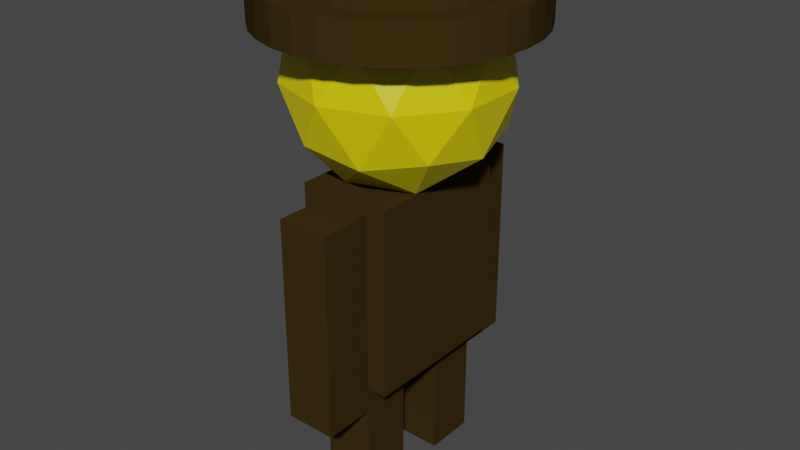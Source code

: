 # Source: soldier.blend  (saved by Blender 2.92.15; exported with 4.5.12 LTS)
import bpy
from mathutils import Matrix  # noqa: F401  (used for matrix-valued properties, if any)

bpy.ops.wm.read_factory_settings(use_empty=True)
scene = bpy.context.scene
scene.name = 'Scene'

# ---- collections
col_collection = bpy.data.collections.new('Collection'); scene.collection.children.link(col_collection)

# ---- materials (node trees are filled in below, after node groups)
mat_skin = bpy.data.materials.new('Skin')
mat_skin.use_transparent_shadow = False
mat_military_uniform = bpy.data.materials.new('Military Uniform')
mat_military_uniform.use_transparent_shadow = False

# ---- material node trees
mat_skin.use_nodes = True; mat_skin.node_tree.nodes.clear()
_N = mat_skin.node_tree.nodes; _L = mat_skin.node_tree.links
n0 = _N.new('ShaderNodeBsdfPrincipled'); n0.name = 'Principled BSDF'; n0.location = (10, 300)
n0.distribution = 'GGX'
n0.subsurface_method = 'BURLEY'
n0.inputs[0].default_value = (0.8, 0.6717, 0.0, 1.0)
n0.inputs[3].default_value = 1.45
n0.inputs[27].default_value = (0.0, 0.0, 0.0, 1.0)
n0.inputs[28].default_value = 1.0
n1 = _N.new('ShaderNodeOutputMaterial'); n1.name = 'Material Output'; n1.location = (300, 300)
_L.new(n0.outputs[0], n1.inputs[0])
n1.is_active_output = True
mat_military_uniform.use_nodes = True; mat_military_uniform.node_tree.nodes.clear()
_N = mat_military_uniform.node_tree.nodes; _L = mat_military_uniform.node_tree.links
n0 = _N.new('ShaderNodeBsdfPrincipled'); n0.name = 'Principled BSDF'; n0.location = (10, 300)
n0.distribution = 'GGX'
n0.subsurface_method = 'BURLEY'
n0.inputs[0].default_value = (0.04445, 0.02673, 0.006213, 1.0)
n0.inputs[2].default_value = 0.0
n0.inputs[3].default_value = 1.45
n0.inputs[13].default_value = 0.0
n0.inputs[27].default_value = (0.0, 0.0, 0.0, 1.0)
n0.inputs[28].default_value = 1.0
n1 = _N.new('ShaderNodeOutputMaterial'); n1.name = 'Material Output'; n1.location = (300, 300)
_L.new(n0.outputs[0], n1.inputs[0])
n1.is_active_output = True

# ---- world
world_world = bpy.data.worlds.new('World'); scene.world = world_world
world_world.use_nodes = True; world_world.node_tree.nodes.clear()
_N = world_world.node_tree.nodes; _L = world_world.node_tree.links
n0 = _N.new('ShaderNodeOutputWorld'); n0.name = 'World Output'; n0.location = (300, 300)
n1 = _N.new('ShaderNodeBackground'); n1.name = 'Background'; n1.location = (10, 300)
n1.inputs[0].default_value = (0.05088, 0.05088, 0.05088, 1.0)
_L.new(n1.outputs[0], n0.inputs[0])
n0.is_active_output = True
world_world.color = (0.05088, 0.05088, 0.05088)
world_world.use_sun_shadow = False
world_world.sun_shadow_jitter_overblur = 0.0

# ---- meshes
me_icosphere = bpy.data.meshes.new('Icosphere')
me_icosphere.from_pydata([(2.413e-10, 8.941e-10, 1.18), (0.3039, -0.2208, 1.412), (-0.1161, -0.3573, 1.412), (-0.3757, 8.941e-10, 1.412), (-0.1161, 0.3573, 1.412), (0.3039, 0.2208, 1.412), (0.1161, -0.3573, 1.788), (-0.3039, -0.2208, 1.788), (-0.3039, 0.2208, 1.788), (0.1161, 0.3573, 1.788), (0.3757, 8.941e-10, 1.788), (2.413e-10, 8.941e-10, 2.02), (-0.06823, -0.21, 1.243), (0.1786, -0.1298, 1.243), (0.1104, -0.3398, 1.379), (0.3573, 8.941e-10, 1.379), (0.1786, 0.1298, 1.243), (-0.2208, 8.941e-10, 1.243), (-0.289, -0.21, 1.379), (-0.06823, 0.21, 1.243), (-0.289, 0.21, 1.379), (0.1104, 0.3398, 1.379), (0.3994, -0.1298, 1.6), (0.3994, 0.1298, 1.6), (2.413e-10, -0.42, 1.6), (0.2469, -0.3398, 1.6), (-0.3994, -0.1298, 1.6), (-0.2469, -0.3398, 1.6), (-0.2469, 0.3398, 1.6), (-0.3994, 0.1298, 1.6), (0.2469, 0.3398, 1.6), (2.413e-10, 0.42, 1.6), (0.289, -0.21, 1.821), (-0.1104, -0.3398, 1.821), (-0.3573, 8.941e-10, 1.821), (-0.1104, 0.3398, 1.821), (0.289, 0.21, 1.821), (0.06823, -0.21, 1.957), (0.2208, 8.941e-10, 1.957), (-0.1786, -0.1298, 1.957), (-0.1786, 0.1298, 1.957), (0.06823, 0.21, 1.957), (-0.18, -0.3, 0.5), (-0.18, 0.3, 0.5), (-0.18, -0.3, 1.24), (0.18, -0.3, 0.5), (0.18, 0.3, 0.5), (0.18, -0.3, 1.24), (0.18, 0.3, 1.24), (-0.18, 0.3, 1.24), (0.1, 0.5, 1.2), (0.1, 0.3, 1.2), (0.1, 0.5, 0.4), (-0.1, 0.5, 1.2), (-0.1, 0.5, 0.4), (-0.1, 0.3, 1.2), (-0.1, 0.3, 0.4), (0.1, 0.3, 0.4), (0.1, -0.5, 1.2), (0.1, -0.3, 1.2), (0.1, -0.5, 0.4), (-0.1, -0.5, 1.2), (-0.1, -0.5, 0.4), (-0.1, -0.3, 1.2), (-0.1, -0.3, 0.4), (0.1, -0.3, 0.4), (-0.1, -0.3, 0.0), (-0.1, -0.1, 0.0), (-0.1, -0.3, 0.5), (0.1, -0.3, 0.0), (0.1, -0.1, 0.0), (0.1, -0.3, 0.5), (0.1, -0.1, 0.5), (-0.1, -0.1, 0.5), (-0.1, 0.1, 0.0), (-0.1, 0.3, 0.0), (-0.1, 0.1, 0.5), (0.1, 0.1, 0.0), (0.1, 0.3, 0.0), (0.1, 0.1, 0.5), (0.1, 0.3, 0.5), (-0.1, 0.3, 0.5), (7.351e-09, 0.5106, 1.789), (-9.936e-09, 0.431, 1.931), (0.09961, 0.5008, 1.789), (0.08408, 0.4227, 1.931), (0.1954, 0.4717, 1.789), (0.1649, 0.3982, 1.931), (0.2837, 0.4245, 1.789), (0.2394, 0.3583, 1.931), (0.361, 0.361, 1.789), (0.3047, 0.3047, 1.931), (0.4245, 0.2837, 1.789), (0.3583, 0.2394, 1.931), (0.4717, 0.1954, 1.789), (0.3982, 0.1649, 1.931), (0.5008, 0.09961, 1.789), (0.4227, 0.08408, 1.931), (0.5106, 2.07e-07, 1.789), (0.431, 1.605e-07, 1.931), (0.5008, -0.09961, 1.789), (0.4227, -0.08407, 1.931), (0.4717, -0.1954, 1.789), (0.3982, -0.1649, 1.931), (0.4245, -0.2837, 1.789), (0.3583, -0.2394, 1.931), (0.361, -0.361, 1.789), (0.3047, -0.3047, 1.931), (0.2837, -0.4245, 1.789), (0.2394, -0.3583, 1.931), (0.1954, -0.4717, 1.789), (0.1649, -0.3982, 1.931), (0.09961, -0.5008, 1.789), (0.08408, -0.4227, 1.931), (-1.59e-07, -0.5106, 1.789), (-1.113e-07, -0.431, 1.931), (-0.09961, -0.5008, 1.789), (-0.08408, -0.4227, 1.931), (-0.1954, -0.4717, 1.789), (-0.1649, -0.3982, 1.931), (-0.2837, -0.4245, 1.789), (-0.2394, -0.3583, 1.931), (-0.361, -0.361, 1.789), (-0.3047, -0.3047, 1.931), (-0.4245, -0.2837, 1.789), (-0.3583, -0.2394, 1.931), (-0.4717, -0.1954, 1.789), (-0.3982, -0.1649, 1.931), (-0.5008, -0.09961, 1.789), (-0.4227, -0.08407, 1.931), (-0.5106, 6.614e-07, 1.789), (-0.431, 6.125e-07, 1.931), (-0.5008, 0.09961, 1.789), (-0.4227, 0.08408, 1.931), (-0.4717, 0.1954, 1.789), (-0.3982, 0.1649, 1.931), (-0.4245, 0.2837, 1.789), (-0.3583, 0.2394, 1.931), (-0.361, 0.361, 1.789), (-0.3047, 0.3047, 1.931), (-0.2837, 0.4245, 1.789), (-0.2394, 0.3583, 1.931), (-0.1954, 0.4717, 1.789), (-0.1649, 0.3982, 1.931), (-0.09961, 0.5008, 1.789), (-0.08407, 0.4227, 1.931), (0.09961, 0.5008, 1.931), (7.351e-09, 0.5106, 1.931), (0.1954, 0.4717, 1.931), (0.2837, 0.4245, 1.931), (0.361, 0.361, 1.931), (0.4245, 0.2837, 1.931), (0.4717, 0.1954, 1.931), (0.5008, 0.09961, 1.931), (0.5106, 2.07e-07, 1.931), (0.5008, -0.09961, 1.931), (0.4717, -0.1954, 1.931), (0.4245, -0.2837, 1.931), (0.361, -0.361, 1.931), (0.2837, -0.4245, 1.931), (0.1954, -0.4717, 1.931), (0.09961, -0.5008, 1.931), (-1.59e-07, -0.5106, 1.931), (-0.09961, -0.5008, 1.931), (-0.1954, -0.4717, 1.931), (-0.2837, -0.4245, 1.931), (-0.361, -0.361, 1.931), (-0.4245, -0.2837, 1.931), (-0.4717, -0.1954, 1.931), (-0.5008, -0.09961, 1.931), (-0.5106, 6.614e-07, 1.931), (-0.5008, 0.09961, 1.931), (-0.4717, 0.1954, 1.931), (-0.4245, 0.2837, 1.931), (-0.361, 0.361, 1.931), (-0.2837, 0.4245, 1.931), (-0.1954, 0.4717, 1.931), (-0.09961, 0.5008, 1.931), (0.08408, 0.4227, 2.031), (-9.936e-09, 0.431, 2.031), (0.1649, 0.3982, 2.031), (0.2394, 0.3583, 2.031), (0.3047, 0.3047, 2.031), (0.3583, 0.2394, 2.031), (0.3982, 0.1649, 2.031), (0.4227, 0.08408, 2.031), (0.431, 1.605e-07, 2.031), (0.4227, -0.08407, 2.031), (0.3982, -0.1649, 2.031), (0.3583, -0.2394, 2.031), (0.3047, -0.3047, 2.031), (0.2394, -0.3583, 2.031), (0.1649, -0.3982, 2.031), (0.08408, -0.4227, 2.031), (-1.113e-07, -0.431, 2.031), (-0.08408, -0.4227, 2.031), (-0.1649, -0.3982, 2.031), (-0.2394, -0.3583, 2.031), (-0.3047, -0.3047, 2.031), (-0.3583, -0.2394, 2.031), (-0.3982, -0.1649, 2.031), (-0.4227, -0.08407, 2.031), (-0.431, 6.125e-07, 2.031), (-0.4227, 0.08408, 2.031), (-0.3982, 0.1649, 2.031), (-0.3583, 0.2394, 2.031), (-0.3047, 0.3047, 2.031), (-0.2394, 0.3583, 2.031), (-0.1649, 0.3982, 2.031), (-0.08407, 0.4227, 2.031)], [], [(0, 13, 12), (1, 13, 15), (0, 12, 17), (0, 17, 19), (0, 19, 16), (1, 15, 22), (2, 14, 24), (3, 18, 26), (4, 20, 28), (5, 21, 30), (1, 22, 25), (2, 24, 27), (3, 26, 29), (4, 28, 31), (5, 30, 23), (6, 32, 37), (7, 33, 39), (8, 34, 40), (9, 35, 41), (10, 36, 38), (38, 41, 11), (38, 36, 41), (36, 9, 41), (41, 40, 11), (41, 35, 40), (35, 8, 40), (40, 39, 11), (40, 34, 39), (34, 7, 39), (39, 37, 11), (39, 33, 37), (33, 6, 37), (37, 38, 11), (37, 32, 38), (32, 10, 38), (23, 36, 10), (23, 30, 36), (30, 9, 36), (31, 35, 9), (31, 28, 35), (28, 8, 35), (29, 34, 8), (29, 26, 34), (26, 7, 34), (27, 33, 7), (27, 24, 33), (24, 6, 33), (25, 32, 6), (25, 22, 32), (22, 10, 32), (30, 31, 9), (30, 21, 31), (21, 4, 31), (28, 29, 8), (28, 20, 29), (20, 3, 29), (26, 27, 7), (26, 18, 27), (18, 2, 27), (24, 25, 6), (24, 14, 25), (14, 1, 25), (22, 23, 10), (22, 15, 23), (15, 5, 23), (16, 21, 5), (16, 19, 21), (19, 4, 21), (19, 20, 4), (19, 17, 20), (17, 3, 20), (17, 18, 3), (17, 12, 18), (12, 2, 18), (15, 16, 5), (15, 13, 16), (13, 0, 16), (12, 14, 2), (12, 13, 14), (13, 1, 14), (42, 44, 49, 43), (43, 46, 45, 42), (45, 47, 44, 42), (46, 48, 47, 45), (48, 49, 44, 47), (43, 49, 48, 46), (50, 53, 55, 51), (52, 50, 51, 57), (54, 53, 50, 52), (56, 55, 53, 54), (57, 51, 55, 56), (54, 52, 57, 56), (58, 59, 63, 61), (60, 65, 59, 58), (62, 60, 58, 61), (64, 62, 61, 63), (65, 64, 63, 59), (62, 64, 65, 60), (67, 70, 69, 66), (66, 68, 73, 67), (69, 71, 68, 66), (70, 72, 71, 69), (72, 73, 68, 71), (67, 73, 72, 70), (75, 78, 77, 74), (74, 76, 81, 75), (77, 79, 76, 74), (78, 80, 79, 77), (80, 81, 76, 79), (75, 81, 80, 78), (82, 147, 146, 84), (84, 146, 148, 86), (86, 148, 149, 88), (88, 149, 150, 90), (90, 150, 151, 92), (92, 151, 152, 94), (94, 152, 153, 96), (96, 153, 154, 98), (98, 154, 155, 100), (100, 155, 156, 102), (102, 156, 157, 104), (104, 157, 158, 106), (106, 158, 159, 108), (108, 159, 160, 110), (110, 160, 161, 112), (112, 161, 162, 114), (114, 162, 163, 116), (116, 163, 164, 118), (118, 164, 165, 120), (120, 165, 166, 122), (122, 166, 167, 124), (124, 167, 168, 126), (126, 168, 169, 128), (128, 169, 170, 130), (130, 170, 171, 132), (132, 171, 172, 134), (134, 172, 173, 136), (136, 173, 174, 138), (138, 174, 175, 140), (140, 175, 176, 142), (89, 87, 180, 181), (142, 176, 177, 144), (144, 177, 147, 82), (82, 84, 86, 88, 90, 92, 94, 96, 98, 100, 102, 104, 106, 108, 110, 112, 114, 116, 118, 120, 122, 124, 126, 128, 130, 132, 134, 136, 138, 140, 142, 144), (83, 85, 146, 147), (85, 87, 148, 146), (87, 89, 149, 148), (89, 91, 150, 149), (91, 93, 151, 150), (93, 95, 152, 151), (95, 97, 153, 152), (97, 99, 154, 153), (99, 101, 155, 154), (101, 103, 156, 155), (103, 105, 157, 156), (105, 107, 158, 157), (107, 109, 159, 158), (109, 111, 160, 159), (111, 113, 161, 160), (113, 115, 162, 161), (115, 117, 163, 162), (117, 119, 164, 163), (119, 121, 165, 164), (121, 123, 166, 165), (123, 125, 167, 166), (125, 127, 168, 167), (127, 129, 169, 168), (129, 131, 170, 169), (131, 133, 171, 170), (133, 135, 172, 171), (135, 137, 173, 172), (137, 139, 174, 173), (139, 141, 175, 174), (141, 143, 176, 175), (143, 145, 177, 176), (145, 83, 147, 177), (178, 179, 209, 208, 207, 206, 205, 204, 203, 202, 201, 200, 199, 198, 197, 196, 195, 194, 193, 192, 191, 190, 189, 188, 187, 186, 185, 184, 183, 182, 181, 180), (143, 141, 207, 208), (117, 115, 194, 195), (91, 89, 181, 182), (145, 143, 208, 209), (119, 117, 195, 196), (93, 91, 182, 183), (83, 145, 209, 179), (121, 119, 196, 197), (95, 93, 183, 184), (123, 121, 197, 198), (97, 95, 184, 185), (125, 123, 198, 199), (99, 97, 185, 186), (127, 125, 199, 200), (101, 99, 186, 187), (129, 127, 200, 201), (103, 101, 187, 188), (131, 129, 201, 202), (105, 103, 188, 189), (133, 131, 202, 203), (107, 105, 189, 190), (135, 133, 203, 204), (109, 107, 190, 191), (137, 135, 204, 205), (111, 109, 191, 192), (85, 83, 179, 178), (139, 137, 205, 206), (113, 111, 192, 193), (87, 85, 178, 180), (141, 139, 206, 207), (115, 113, 193, 194)])
me_icosphere.polygons.foreach_set('material_index', [0, 0, 0, 0, 0, 0, 0, 0, 0, 0, 0, 0, 0, 0, 0, 0, 0, 0, 0, 0, 0, 0, 0, 0, 0, 0, 0, 0, 0, 0, 0, 0, 0, 0, 0, 0, 0, 0, 0, 0, 0, 0, 0, 0, 0, 0, 0, 0, 0, 0, 0, 0, 0, 0, 0, 0, 0, 0, 0, 0, 0, 0, 0, 0, 0, 0, 0, 0, 0, 0, 0, 0, 0, 0, 0, 0, 0, 0, 0, 0, 1, 1, 1, 1, 1, 1, 1, 1, 1, 1, 0, 0, 1, 1, 1, 1, 0, 0, 0, 1, 1, 1, 0, 1, 0, 1, 1, 1, 0, 1, 1, 1, 1, 1, 1, 1, 1, 1, 1, 1, 1, 1, 1, 1, 1, 1, 1, 1, 1, 1, 1, 1, 1, 1, 1, 1, 1, 1, 1, 1, 1, 1, 1, 1, 1, 1, 1, 1, 1, 1, 1, 1, 1, 1, 1, 1, 1, 1, 1, 1, 1, 1, 1, 1, 1, 1, 1, 1, 1, 1, 1, 1, 1, 1, 1, 1, 1, 1, 1, 1, 1, 1, 1, 1, 1, 1, 1, 1, 1, 1, 1, 1, 1, 1, 1, 1, 1, 1, 1, 1, 1, 1, 1, 1, 1, 1, 1, 1])
_uv = me_icosphere.uv_layers.new(name='UVMap')
_uv.uv.foreach_set('vector', [0.8182, 0.0, 0.7727, 0.07873, 0.8636, 0.07873, 0.7273, 0.1575, 0.6818, 0.07873, 0.6364, 0.1575, 0.09091, 0.0, 0.04545, 0.07873, 0.1364, 0.07873, 0.2727, 0.0, 0.2273, 0.07873, 0.3182, 0.07873, 0.4545, 0.0, 0.4091, 0.07873, 0.5, 0.07873, 0.7273, 0.1575, 0.6364, 0.1575, 0.6818, 0.2362, 0.9091, 0.1575, 0.8182, 0.1575, 0.8636, 0.2362, 0.1818, 0.1575, 0.09091, 0.1575, 0.1364, 0.2362, 0.3636, 0.1575, 0.2727, 0.1575, 0.3182, 0.2362, 0.5455, 0.1575, 0.4545, 0.1575, 0.5, 0.2362, 0.7273, 0.1575, 0.6818, 0.2362, 0.7727, 0.2362, 0.9091, 0.1575, 0.8636, 0.2362, 0.9545, 0.2362, 0.1818, 0.1575, 0.1364, 0.2362, 0.2273, 0.2362, 0.3636, 0.1575, 0.3182, 0.2362, 0.4091, 0.2362, 0.5455, 0.1575, 0.5, 0.2362, 0.5909, 0.2362, 0.8182, 0.3149, 0.7273, 0.3149, 0.7727, 0.3937, 1.0, 0.3149, 0.9091, 0.3149, 0.9545, 0.3937, 0.2727, 0.3149, 0.1818, 0.3149, 0.2273, 0.3937, 0.4545, 0.3149, 0.3636, 0.3149, 0.4091, 0.3937, 0.6364, 0.3149, 0.5455, 0.3149, 0.5909, 0.3937, 0.5909, 0.3937, 0.5, 0.3937, 0.5455, 0.4724, 0.5909, 0.3937, 0.5455, 0.3149, 0.5, 0.3937, 0.5455, 0.3149, 0.4545, 0.3149, 0.5, 0.3937, 0.4091, 0.3937, 0.3182, 0.3937, 0.3636, 0.4724, 0.4091, 0.3937, 0.3636, 0.3149, 0.3182, 0.3937, 0.3636, 0.3149, 0.2727, 0.3149, 0.3182, 0.3937, 0.2273, 0.3937, 0.1364, 0.3937, 0.1818, 0.4724, 0.2273, 0.3937, 0.1818, 0.3149, 0.1364, 0.3937, 0.1818, 0.3149, 0.09091, 0.3149, 0.1364, 0.3937, 0.9545, 0.3937, 0.8636, 0.3937, 0.9091, 0.4724, 0.9545, 0.3937, 0.9091, 0.3149, 0.8636, 0.3937, 0.9091, 0.3149, 0.8182, 0.3149, 0.8636, 0.3937, 0.7727, 0.3937, 0.6818, 0.3937, 0.7273, 0.4724, 0.7727, 0.3937, 0.7273, 0.3149, 0.6818, 0.3937, 0.7273, 0.3149, 0.6364, 0.3149, 0.6818, 0.3937, 0.5909, 0.2362, 0.5455, 0.3149, 0.6364, 0.3149, 0.5909, 0.2362, 0.5, 0.2362, 0.5455, 0.3149, 0.5, 0.2362, 0.4545, 0.3149, 0.5455, 0.3149, 0.4091, 0.2362, 0.3636, 0.3149, 0.4545, 0.3149, 0.4091, 0.2362, 0.3182, 0.2362, 0.3636, 0.3149, 0.3182, 0.2362, 0.2727, 0.3149, 0.3636, 0.3149, 0.2273, 0.2362, 0.1818, 0.3149, 0.2727, 0.3149, 0.2273, 0.2362, 0.1364, 0.2362, 0.1818, 0.3149, 0.1364, 0.2362, 0.09091, 0.3149, 0.1818, 0.3149, 0.9545, 0.2362, 0.9091, 0.3149, 1.0, 0.3149, 0.9545, 0.2362, 0.8636, 0.2362, 0.9091, 0.3149, 0.8636, 0.2362, 0.8182, 0.3149, 0.9091, 0.3149, 0.7727, 0.2362, 0.7273, 0.3149, 0.8182, 0.3149, 0.7727, 0.2362, 0.6818, 0.2362, 0.7273, 0.3149, 0.6818, 0.2362, 0.6364, 0.3149, 0.7273, 0.3149, 0.5, 0.2362, 0.4091, 0.2362, 0.4545, 0.3149, 0.5, 0.2362, 0.4545, 0.1575, 0.4091, 0.2362, 0.4545, 0.1575, 0.3636, 0.1575, 0.4091, 0.2362, 0.3182, 0.2362, 0.2273, 0.2362, 0.2727, 0.3149, 0.3182, 0.2362, 0.2727, 0.1575, 0.2273, 0.2362, 0.2727, 0.1575, 0.1818, 0.1575, 0.2273, 0.2362, 0.1364, 0.2362, 0.04545, 0.2362, 0.09091, 0.3149, 0.1364, 0.2362, 0.09091, 0.1575, 0.04545, 0.2362, 0.09091, 0.1575, 0.0, 0.1575, 0.04545, 0.2362, 0.8636, 0.2362, 0.7727, 0.2362, 0.8182, 0.3149, 0.8636, 0.2362, 0.8182, 0.1575, 0.7727, 0.2362, 0.8182, 0.1575, 0.7273, 0.1575, 0.7727, 0.2362, 0.6818, 0.2362, 0.5909, 0.2362, 0.6364, 0.3149, 0.6818, 0.2362, 0.6364, 0.1575, 0.5909, 0.2362, 0.6364, 0.1575, 0.5455, 0.1575, 0.5909, 0.2362, 0.5, 0.07873, 0.4545, 0.1575, 0.5455, 0.1575, 0.5, 0.07873, 0.4091, 0.07873, 0.4545, 0.1575, 0.4091, 0.07873, 0.3636, 0.1575, 0.4545, 0.1575, 0.3182, 0.07873, 0.2727, 0.1575, 0.3636, 0.1575, 0.3182, 0.07873, 0.2273, 0.07873, 0.2727, 0.1575, 0.2273, 0.07873, 0.1818, 0.1575, 0.2727, 0.1575, 0.1364, 0.07873, 0.09091, 0.1575, 0.1818, 0.1575, 0.1364, 0.07873, 0.04545, 0.07873, 0.09091, 0.1575, 0.04545, 0.07873, 0.0, 0.1575, 0.09091, 0.1575, 0.6364, 0.1575, 0.5909, 0.07873, 0.5455, 0.1575, 0.6364, 0.1575, 0.6818, 0.07873, 0.5909, 0.07873, 0.6818, 0.07873, 0.6364, 0.0, 0.5909, 0.07873, 0.8636, 0.07873, 0.8182, 0.1575, 0.9091, 0.1575, 0.8636, 0.07873, 0.7727, 0.07873, 0.8182, 0.1575, 0.7727, 0.07873, 0.7273, 0.1575, 0.8182, 0.1575, 0.375, 0.0, 0.625, 0.0, 0.625, 0.25, 0.375, 0.25, 0.125, 0.5, 0.375, 0.5, 0.375, 0.75, 0.125, 0.75, 0.375, 0.75, 0.625, 0.75, 0.625, 1.0, 0.375, 1.0, 0.375, 0.5, 0.625, 0.5, 0.625, 0.75, 0.375, 0.75, 0.625, 0.5, 0.875, 0.5, 0.875, 0.75, 0.625, 0.75, 0.375, 0.25, 0.625, 0.25, 0.625, 0.5, 0.375, 0.5, 0.375, 0.0, 0.625, 0.0, 0.625, 0.25, 0.375, 0.25, 0.375, 0.75, 0.625, 0.75, 0.625, 1.0, 0.375, 1.0, 0.125, 0.5, 0.375, 0.5, 0.375, 0.75, 0.125, 0.75, 0.625, 0.5, 0.875, 0.5, 0.875, 0.75, 0.625, 0.75, 0.375, 0.5, 0.625, 0.5, 0.625, 0.75, 0.375, 0.75, 0.375, 0.25, 0.625, 0.25, 0.625, 0.5, 0.375, 0.5, 0.375, 0.0, 0.375, 0.25, 0.625, 0.25, 0.625, 0.0, 0.375, 0.75, 0.375, 1.0, 0.625, 1.0, 0.625, 0.75, 0.125, 0.5, 0.125, 0.75, 0.375, 0.75, 0.375, 0.5, 0.625, 0.5, 0.625, 0.75, 0.875, 0.75, 0.875, 0.5, 0.375, 0.5, 0.375, 0.75, 0.625, 0.75, 0.625, 0.5, 0.375, 0.25, 0.375, 0.5, 0.625, 0.5, 0.625, 0.25, 0.125, 0.5, 0.375, 0.5, 0.375, 0.75, 0.125, 0.75, 0.375, 0.0, 0.625, 0.0, 0.625, 0.25, 0.375, 0.25, 0.375, 0.75, 0.625, 0.75, 0.625, 1.0, 0.375, 1.0, 0.375, 0.5, 0.625, 0.5, 0.625, 0.75, 0.375, 0.75, 0.625, 0.5, 0.875, 0.5, 0.875, 0.75, 0.625, 0.75, 0.375, 0.25, 0.625, 0.25, 0.625, 0.5, 0.375, 0.5, 0.125, 0.5, 0.375, 0.5, 0.375, 0.75, 0.125, 0.75, 0.375, 0.0, 0.625, 0.0, 0.625, 0.25, 0.375, 0.25, 0.375, 0.75, 0.625, 0.75, 0.625, 1.0, 0.375, 1.0, 0.375, 0.5, 0.625, 0.5, 0.625, 0.75, 0.375, 0.75, 0.625, 0.5, 0.875, 0.5, 0.875, 0.75, 0.625, 0.75, 0.375, 0.25, 0.625, 0.25, 0.625, 0.5, 0.375, 0.5, 1.0, 0.5, 1.0, 1.0, 0.9688, 1.0, 0.9688, 0.5, 0.9688, 0.5, 0.9688, 1.0, 0.9375, 1.0, 0.9375, 0.5, 0.9375, 0.5, 0.9375, 1.0, 0.9062, 1.0, 0.9062, 0.5, 0.9062, 0.5, 0.9062, 1.0, 0.875, 1.0, 0.875, 0.5, 0.875, 0.5, 0.875, 1.0, 0.8438, 1.0, 0.8438, 0.5, 0.8438, 0.5, 0.8438, 1.0, 0.8125, 1.0, 0.8125, 0.5, 0.8125, 0.5, 0.8125, 1.0, 0.7812, 1.0, 0.7812, 0.5, 0.7812, 0.5, 0.7812, 1.0, 0.75, 1.0, 0.75, 0.5, 0.75, 0.5, 0.75, 1.0, 0.7188, 1.0, 0.7188, 0.5, 0.7188, 0.5, 0.7188, 1.0, 0.6875, 1.0, 0.6875, 0.5, 0.6875, 0.5, 0.6875, 1.0, 0.6562, 1.0, 0.6562, 0.5, 0.6562, 0.5, 0.6562, 1.0, 0.625, 1.0, 0.625, 0.5, 0.625, 0.5, 0.625, 1.0, 0.5938, 1.0, 0.5938, 0.5, 0.5938, 0.5, 0.5938, 1.0, 0.5625, 1.0, 0.5625, 0.5, 0.5625, 0.5, 0.5625, 1.0, 0.5312, 1.0, 0.5312, 0.5, 0.5312, 0.5, 0.5312, 1.0, 0.5, 1.0, 0.5, 0.5, 0.5, 0.5, 0.5, 1.0, 0.4688, 1.0, 0.4688, 0.5, 0.4688, 0.5, 0.4688, 1.0, 0.4375, 1.0, 0.4375, 0.5, 0.4375, 0.5, 0.4375, 1.0, 0.4062, 1.0, 0.4062, 0.5, 0.4062, 0.5, 0.4062, 1.0, 0.375, 1.0, 0.375, 0.5, 0.375, 0.5, 0.375, 1.0, 0.3438, 1.0, 0.3438, 0.5, 0.3438, 0.5, 0.3438, 1.0, 0.3125, 1.0, 0.3125, 0.5, 0.3125, 0.5, 0.3125, 1.0, 0.2812, 1.0, 0.2812, 0.5, 0.2812, 0.5, 0.2812, 1.0, 0.25, 1.0, 0.25, 0.5, 0.25, 0.5, 0.25, 1.0, 0.2188, 1.0, 0.2188, 0.5, 0.2188, 0.5, 0.2188, 1.0, 0.1875, 1.0, 0.1875, 0.5, 0.1875, 0.5, 0.1875, 1.0, 0.1562, 1.0, 0.1562, 0.5, 0.1562, 0.5, 0.1562, 1.0, 0.125, 1.0, 0.125, 0.5, 0.125, 0.5, 0.125, 1.0, 0.09375, 1.0, 0.09375, 0.5, 0.09375, 0.5, 0.09375, 1.0, 0.0625, 1.0, 0.0625, 0.5, 0.3625, 0.4184, 0.3275, 0.4372, 0.3275, 0.4372, 0.3625, 0.4184, 0.0625, 0.5, 0.0625, 1.0, 0.03125, 1.0, 0.03125, 0.5, 0.03125, 0.5, 0.03125, 1.0, 0.0, 1.0, 0.0, 0.5, 0.75, 0.49, 0.7968, 0.4854, 0.8418, 0.4717, 0.8833, 0.4496, 0.9197, 0.4197, 0.9496, 0.3833, 0.9717, 0.3418, 0.9854, 0.2968, 0.99, 0.25, 0.9854, 0.2032, 0.9717, 0.1582, 0.9496, 0.1167, 0.9197, 0.08029, 0.8833, 0.05045, 0.8418, 0.02827, 0.7968, 0.01461, 0.75, 0.01, 0.7032, 0.01461, 0.6582, 0.02827, 0.6167, 0.05045, 0.5803, 0.08029, 0.5504, 0.1167, 0.5283, 0.1582, 0.5146, 0.2032, 0.51, 0.25, 0.5146, 0.2968, 0.5283, 0.3418, 0.5504, 0.3833, 0.5803, 0.4197, 0.6167, 0.4496, 0.6582, 0.4717, 0.7032, 0.4854, 0.25, 0.4526, 0.2895, 0.4487, 0.2968, 0.4854, 0.25, 0.49, 0.2895, 0.4487, 0.3275, 0.4372, 0.3418, 0.4717, 0.2968, 0.4854, 0.3275, 0.4372, 0.3625, 0.4184, 0.3833, 0.4496, 0.3418, 0.4717, 0.3625, 0.4184, 0.3932, 0.3932, 0.4197, 0.4197, 0.3833, 0.4496, 0.3932, 0.3932, 0.4184, 0.3625, 0.4496, 0.3833, 0.4197, 0.4197, 0.4184, 0.3625, 0.4372, 0.3275, 0.4717, 0.3418, 0.4496, 0.3833, 0.4372, 0.3275, 0.4487, 0.2895, 0.4854, 0.2968, 0.4717, 0.3418, 0.4487, 0.2895, 0.4526, 0.25, 0.49, 0.25, 0.4854, 0.2968, 0.4526, 0.25, 0.4487, 0.2105, 0.4854, 0.2032, 0.49, 0.25, 0.4487, 0.2105, 0.4372, 0.1725, 0.4717, 0.1582, 0.4854, 0.2032, 0.4372, 0.1725, 0.4184, 0.1375, 0.4496, 0.1167, 0.4717, 0.1582, 0.4184, 0.1375, 0.3932, 0.1068, 0.4197, 0.08029, 0.4496, 0.1167, 0.3932, 0.1068, 0.3625, 0.08157, 0.3833, 0.05045, 0.4197, 0.08029, 0.3625, 0.08157, 0.3275, 0.06285, 0.3418, 0.02827, 0.3833, 0.05045, 0.3275, 0.06285, 0.2895, 0.05132, 0.2968, 0.01461, 0.3418, 0.02827, 0.2895, 0.05132, 0.25, 0.04743, 0.25, 0.01, 0.2968, 0.01461, 0.25, 0.04743, 0.2105, 0.05132, 0.2032, 0.01461, 0.25, 0.01, 0.2105, 0.05132, 0.1725, 0.06285, 0.1582, 0.02827, 0.2032, 0.01461, 0.1725, 0.06285, 0.1375, 0.08157, 0.1167, 0.05045, 0.1582, 0.02827, 0.1375, 0.08157, 0.1068, 0.1068, 0.08029, 0.08029, 0.1167, 0.05045, 0.1068, 0.1068, 0.08157, 0.1375, 0.05045, 0.1167, 0.08029, 0.08029, 0.08157, 0.1375, 0.06285, 0.1725, 0.02827, 0.1582, 0.05045, 0.1167, 0.06285, 0.1725, 0.05132, 0.2105, 0.01461, 0.2032, 0.02827, 0.1582, 0.05132, 0.2105, 0.04743, 0.25, 0.01, 0.25, 0.01461, 0.2032, 0.04743, 0.25, 0.05132, 0.2895, 0.01461, 0.2968, 0.01, 0.25, 0.05132, 0.2895, 0.06285, 0.3275, 0.02827, 0.3418, 0.01461, 0.2968, 0.06285, 0.3275, 0.08157, 0.3625, 0.05045, 0.3833, 0.02827, 0.3418, 0.08157, 0.3625, 0.1068, 0.3932, 0.08029, 0.4197, 0.05045, 0.3833, 0.1068, 0.3932, 0.1375, 0.4184, 0.1167, 0.4496, 0.08029, 0.4197, 0.1375, 0.4184, 0.1725, 0.4372, 0.1582, 0.4717, 0.1167, 0.4496, 0.1725, 0.4372, 0.2105, 0.4487, 0.2032, 0.4854, 0.1582, 0.4717, 0.2105, 0.4487, 0.25, 0.4526, 0.25, 0.49, 0.2032, 0.4854, 0.2895, 0.4487, 0.25, 0.4526, 0.2105, 0.4487, 0.1725, 0.4372, 0.1375, 0.4184, 0.1068, 0.3932, 0.08157, 0.3625, 0.06285, 0.3275, 0.05132, 0.2895, 0.04743, 0.25, 0.05132, 0.2105, 0.06285, 0.1725, 0.08157, 0.1375, 0.1068, 0.1068, 0.1375, 0.08157, 0.1725, 0.06285, 0.2105, 0.05132, 0.25, 0.04743, 0.2895, 0.05132, 0.3275, 0.06285, 0.3625, 0.08157, 0.3932, 0.1068, 0.4184, 0.1375, 0.4372, 0.1725, 0.4487, 0.2105, 0.4526, 0.25, 0.4487, 0.2895, 0.4372, 0.3275, 0.4184, 0.3625, 0.3932, 0.3932, 0.3625, 0.4184, 0.3275, 0.4372, 0.1725, 0.4372, 0.1375, 0.4184, 0.1375, 0.4184, 0.1725, 0.4372, 0.2105, 0.05132, 0.25, 0.04743, 0.25, 0.04743, 0.2105, 0.05132, 0.3932, 0.3932, 0.3625, 0.4184, 0.3625, 0.4184, 0.3932, 0.3932, 0.2105, 0.4487, 0.1725, 0.4372, 0.1725, 0.4372, 0.2105, 0.4487, 0.1725, 0.06285, 0.2105, 0.05132, 0.2105, 0.05132, 0.1725, 0.06285, 0.4184, 0.3625, 0.3932, 0.3932, 0.3932, 0.3932, 0.4184, 0.3625, 0.25, 0.4526, 0.2105, 0.4487, 0.2105, 0.4487, 0.25, 0.4526, 0.1375, 0.08157, 0.1725, 0.06285, 0.1725, 0.06285, 0.1375, 0.08157, 0.4372, 0.3275, 0.4184, 0.3625, 0.4184, 0.3625, 0.4372, 0.3275, 0.1068, 0.1068, 0.1375, 0.08157, 0.1375, 0.08157, 0.1068, 0.1068, 0.4487, 0.2895, 0.4372, 0.3275, 0.4372, 0.3275, 0.4487, 0.2895, 0.08157, 0.1375, 0.1068, 0.1068, 0.1068, 0.1068, 0.08157, 0.1375, 0.4526, 0.25, 0.4487, 0.2895, 0.4487, 0.2895, 0.4526, 0.25, 0.06285, 0.1725, 0.08157, 0.1375, 0.08157, 0.1375, 0.06285, 0.1725, 0.4487, 0.2105, 0.4526, 0.25, 0.4526, 0.25, 0.4487, 0.2105, 0.05132, 0.2105, 0.06285, 0.1725, 0.06285, 0.1725, 0.05132, 0.2105, 0.4372, 0.1725, 0.4487, 0.2105, 0.4487, 0.2105, 0.4372, 0.1725, 0.04743, 0.25, 0.05132, 0.2105, 0.05132, 0.2105, 0.04743, 0.25, 0.4184, 0.1375, 0.4372, 0.1725, 0.4372, 0.1725, 0.4184, 0.1375, 0.05132, 0.2895, 0.04743, 0.25, 0.04743, 0.25, 0.05132, 0.2895, 0.3932, 0.1068, 0.4184, 0.1375, 0.4184, 0.1375, 0.3932, 0.1068, 0.06285, 0.3275, 0.05132, 0.2895, 0.05132, 0.2895, 0.06285, 0.3275, 0.3625, 0.08157, 0.3932, 0.1068, 0.3932, 0.1068, 0.3625, 0.08157, 0.08157, 0.3625, 0.06285, 0.3275, 0.06285, 0.3275, 0.08157, 0.3625, 0.3275, 0.06285, 0.3625, 0.08157, 0.3625, 0.08157, 0.3275, 0.06285, 0.2895, 0.4487, 0.25, 0.4526, 0.25, 0.4526, 0.2895, 0.4487, 0.1068, 0.3932, 0.08157, 0.3625, 0.08157, 0.3625, 0.1068, 0.3932, 0.2895, 0.05132, 0.3275, 0.06285, 0.3275, 0.06285, 0.2895, 0.05132, 0.3275, 0.4372, 0.2895, 0.4487, 0.2895, 0.4487, 0.3275, 0.4372, 0.1375, 0.4184, 0.1068, 0.3932, 0.1068, 0.3932, 0.1375, 0.4184, 0.25, 0.04743, 0.2895, 0.05132, 0.2895, 0.05132, 0.25, 0.04743])
me_icosphere.materials.append(mat_skin)
me_icosphere.materials.append(mat_military_uniform)
me_icosphere.use_remesh_fix_poles = True
me_icosphere.use_remesh_preserve_attributes = False
me_icosphere.use_mirror_vertex_groups = False
me_icosphere.update()

# ---- objects
ob_icosphere = bpy.data.objects.new('Icosphere', me_icosphere)

# ---- transforms, parenting, visibility, modifiers, constraints
ob_icosphere.location = (0.0, 0.0, 0.0)
ob_icosphere.lineart.crease_threshold = 0.0

# ---- collection membership
col_collection.objects.link(ob_icosphere)

# ---- scene / render settings (as saved in the file)
scene.frame_start = 1; scene.frame_end = 250; scene.frame_set(1)
scene.render.engine = 'BLENDER_EEVEE_NEXT'
scene.cycles.use_denoising = False
scene.cycles.samples = 128
scene.cycles.sampling_pattern = 'TABULATED_SOBOL'
scene.cycles.use_adaptive_sampling = False
scene.cycles.use_light_tree = False
scene.view_settings.view_transform = 'Filmic'
bpy.context.view_layer.update()

# ---- added for rendering (the .blend has no active camera and no usable light): camera, sun
cam_auto = bpy.data.cameras.new('AutoCamera')
cam_auto.lens = 50.0
cam_auto.sensor_width = 36.0
cam_auto.clip_end = 1000.0
ob_auto_camera = bpy.data.objects.new('AutoCamera', cam_auto)
scene.collection.objects.link(ob_auto_camera)
ob_auto_camera.location = (2.30545, -2.76654, 2.85968)
ob_auto_camera.rotation_euler = (1.09748, -7.21219e-08, 0.694738)
scene.camera = ob_auto_camera
light_auto_sun = bpy.data.lights.new('AutoSun', 'SUN')
light_auto_sun.energy = 3.0
light_auto_sun.angle = 0.0523599
ob_auto_sun = bpy.data.objects.new('AutoSun', light_auto_sun)
scene.collection.objects.link(ob_auto_sun)
ob_auto_sun.rotation_euler = (0.872665, 0.174533, 0.523599)
bpy.context.view_layer.update()
